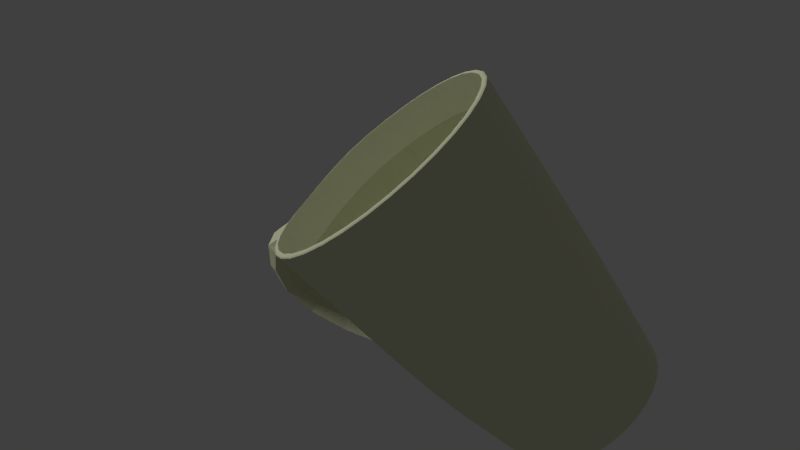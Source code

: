 # Source: taza.blend  (saved by Blender 2.79.0; exported with 4.5.12 LTS)
import bpy
from mathutils import Matrix  # noqa: F401  (used for matrix-valued properties, if any)

bpy.ops.wm.read_factory_settings(use_empty=True)
scene = bpy.context.scene
scene.name = 'Scene'

# ---- collections
col_collection_1 = bpy.data.collections.new('Collection 1'); scene.collection.children.link(col_collection_1)
col_collection_2 = bpy.data.collections.new('Collection 2'); scene.collection.children.link(col_collection_2)

# ---- materials (node trees are filled in below, after node groups)
mat_tasa = bpy.data.materials.new('tasa')
mat_tasa.alpha_threshold = 0.0
mat_tasa.use_transparent_shadow = False
mat_tasa.diffuse_color = (0.7794, 0.8, 0.54, 1.0)
mat_tasa.roughness = 0.5

# ---- material node trees

# ---- world
world_world = bpy.data.worlds.new('World'); scene.world = world_world
world_world.color = (0.05088, 0.05088, 0.05088)
world_world.use_sun_shadow = False
world_world.sun_shadow_jitter_overblur = 0.0
world_world.cycles.sampling_method = 'MANUAL'

# ---- cameras
cam_camera = bpy.data.cameras.new('Camera')
cam_camera.clip_end = 100.0
cam_camera.lens = 35.0
cam_camera.sensor_width = 32.0
cam_camera.sensor_height = 18.0
cam_camera.ortho_scale = 7.314
cam_camera.dof.focus_distance = 0.0
cam_camera.dof.aperture_fstop = 128.0

# ---- lights
light_sun = bpy.data.lights.new('Sun', 'SUN')
light_sun.transmission_factor = 0.0
light_sun.angle = 0.1993
light_sun.energy = 1.0
light_sun.shadow_buffer_clip_start = 0.5
light_sun.shadow_soft_size = 0.1
light_sun.shadow_cascade_max_distance = 1000.0
light_lamp = bpy.data.lights.new('Lamp', 'POINT')
light_lamp.transmission_factor = 0.0
light_lamp.cutoff_distance = 30.0
light_lamp.energy = 100.0
light_lamp.shadow_buffer_clip_start = 1.001
light_lamp.shadow_soft_size = 0.1
light_lamp.shadow_maximum_resolution = 0.006
light_lamp.use_absolute_resolution = True

# ---- meshes
me_cylinder_001 = bpy.data.meshes.new('Cylinder.001')
me_cylinder_001.from_pydata([(0.1908, 0.9643, 1.115), (0.5452, 0.8175, 1.115), (0.8164, 0.5463, 1.115), (0.9632, 0.1919, 1.115), (0.9632, -0.1917, 1.115), (0.8164, -0.5461, 1.115), (0.5452, -0.8173, 1.115), (0.1908, -0.9641, 1.115), (-0.1928, -0.9641, 1.115), (-0.5471, -0.8173, 1.115), (-0.8182, -0.546, 1.101), (-0.9742, -0.1819, 1.087), (-0.9768, 0.201, 1.101), (-0.8208, 0.5457, 1.115), (-0.7954, 0.162, 0.06215), (-0.5471, 0.8175, 1.115), (-0.1928, 0.9643, 1.115), (-0.007794, -7.042e-05, -1.469), (-0.153, 0.7559, -0.8288), (-0.4341, 0.6549, -0.8212), (-0.6434, 0.4221, -0.8166), (-0.7578, 0.1434, -0.8239), (-0.646, -0.4281, -0.8219), (-0.443, -0.6541, -0.8322), (-0.1637, -0.767, -0.8353), (0.1475, -0.7618, -0.8284), (0.427, -0.6492, -0.8282), (0.6364, -0.4297, -0.8339), (0.7545, -0.1502, -0.8305), (0.7545, 0.1502, -0.8301), (0.6322, 0.4255, -0.8353), (0.416, 0.629, -0.8263), (0.1407, 0.7358, -0.8235), (-0.1894, 0.9478, 0.9483), (-0.5382, 0.8055, 0.9493), (-0.8065, 0.5355, 0.95), (-0.9609, 0.1953, 0.952), (-0.9594, -0.1795, 0.9461), (-0.8047, -0.5367, 0.9432), (-0.5395, -0.8052, 0.9478), (-0.191, -0.9492, 0.9473), (0.1876, -0.9484, 0.9483), (0.5361, -0.8045, 0.9483), (0.8022, -0.5369, 0.9475), (0.9469, -0.1884, 0.948), (0.9469, 0.1886, 0.9481), (0.8016, 0.5365, 0.9473), (0.5345, 0.8018, 0.9486), (0.1866, 0.9449, 0.949), (0.1243, 0.6635, -1.427), (0.3682, 0.5625, -1.427), (0.5548, 0.3758, -1.427), (0.6559, 0.1319, -1.427), (0.6559, -0.1321, -1.427), (0.5548, -0.3759, -1.427), (0.3682, -0.5626, -1.427), (0.1243, -0.6636, -1.427), (-0.1397, -0.6636, -1.427), (-0.3836, -0.5626, -1.427), (-0.5702, -0.3759, -1.427), (-0.6714, -0.1319, -1.427), (-0.6714, 0.1321, -1.427), (-0.5703, 0.3758, -1.427), (-0.3836, 0.5625, -1.427), (-0.1397, 0.6635, -1.427), (0.1834, 0.9271, 1.126), (0.5242, 0.786, 1.125), (0.7849, 0.5252, 1.125), (0.9261, 0.1845, 1.125), (0.9261, -0.1843, 1.125), (0.7849, -0.525, 1.125), (0.5242, -0.7858, 1.126), (0.1834, -0.9269, 1.126), (-0.1853, -0.9269, 1.126), (-0.526, -0.7858, 1.126), (-0.7869, -0.5247, 1.116), (-0.937, -0.1743, 1.105), (-0.9397, 0.1931, 1.114), (-0.7896, 0.5241, 1.126), (-0.5261, 0.7859, 1.126), (-0.1853, 0.9271, 1.126), (0.1185, 0.6346, -1.469), (0.3517, 0.538, -1.469), (0.5303, 0.3595, -1.469), (0.6269, 0.1262, -1.469), (0.6269, -0.1263, -1.469), (0.5303, -0.3596, -1.469), (0.3517, -0.5381, -1.469), (0.1185, -0.6348, -1.469), (-0.134, -0.6348, -1.469), (-0.3673, -0.5381, -1.469), (-0.5459, -0.3596, -1.469), (-0.6425, -0.1263, -1.469), (-0.6425, 0.1262, -1.469), (-0.5459, 0.3595, -1.469), (-0.3673, 0.538, -1.469), (-0.134, 0.6346, -1.469), (0.1266, 0.6713, -1.132), (0.6577, -0.4427, 0.06978), (-0.6689, 0.4404, 0.07018), (0.438, -0.6623, 0.06987), (-0.4466, 0.6614, 0.07009), (0.1511, -0.7812, 0.06998), (0.1511, 0.7804, 0.06987), (-0.1595, 0.7804, 0.06998), (-0.1617, -0.7872, 0.07841), (0.438, 0.6615, 0.06978), (-0.4487, -0.6683, 0.0785), (0.6577, 0.4419, 0.06971), (-0.6663, -0.4421, 0.0634), (0.7765, 0.1549, 0.06969), (-0.793, -0.1467, 0.05532), (0.7765, -0.1557, 0.06971), (0.5634, -0.3833, -1.278), (-0.1411, 0.6713, -1.132), (-0.1454, -0.6864, -1.115), (0.3739, 0.5688, -1.132), (-0.3927, -0.584, -1.115), (0.5631, 0.3796, -1.132), (-0.5778, -0.3822, -1.137), (0.6655, 0.1323, -1.132), (-0.6869, -0.1276, -1.144), (0.6655, -0.1354, -1.132), (-0.689, 0.1383, -1.138), (0.5631, -0.3826, -1.132), (-0.58, 0.3783, -1.131), (0.3739, -0.5719, -1.132), (-0.3885, 0.5688, -1.131), (0.1266, -0.6743, -1.132), (-0.008675, -0.002922, -1.278), (-0.5797, 0.3776, -1.278), (0.3741, -0.5726, -1.278), (-0.3882, 0.5681, -1.278), (0.1269, -0.675, -1.278), (0.1269, 0.6706, -1.278), (-0.1408, 0.6706, -1.278), (-0.1452, -0.6871, -1.261), (0.3741, 0.5681, -1.278), (-0.3924, -0.5847, -1.261), (0.5634, 0.3789, -1.278), (-0.5775, -0.3828, -1.284), (0.6658, 0.1316, -1.278), (-0.6866, -0.1283, -1.291), (0.6658, -0.136, -1.278), (-0.6887, 0.1377, -1.285), (0.112, 0.602, -1.469), (0.3332, 0.5103, -1.469), (0.5026, 0.341, -1.469), (0.5943, 0.1197, -1.469), (0.5943, -0.1198, -1.469), (0.5026, -0.3411, -1.469), (0.3332, -0.5105, -1.469), (0.112, -0.6021, -1.469), (-0.1276, -0.6021, -1.469), (-0.3488, -0.5105, -1.469), (-0.5182, -0.3411, -1.469), (-0.6099, -0.1198, -1.469), (-0.6099, 0.1197, -1.469), (-0.5182, 0.341, -1.469), (-0.3488, 0.5103, -1.469), (-0.1276, 0.602, -1.469), (0.1587, 0.8171, -0.135), (0.4646, 0.6986, -0.1382), (0.7049, 0.4728, -0.1484), (0.8409, 0.1669, -0.1425), (0.8409, -0.1669, -0.1429), (0.7097, -0.4775, -0.1468), (0.477, -0.7215, -0.1403), (0.1665, -0.8466, -0.1406), (-0.1796, -0.8524, -0.1484), (-0.4899, -0.7271, -0.1449), (-0.7157, -0.4757, -0.1199), (-0.8468, -0.1602, -0.1194), (-0.8418, 0.1614, -0.1333), (-0.7129, 0.4687, -0.1272), (-0.4799, 0.7281, -0.1324), (-0.1674, 0.8399, -0.141), (0.1758, 0.8956, 0.5312), (0.5076, 0.762, 0.5297), (0.7643, 0.5119, 0.525), (0.906, 0.1802, 0.5277), (0.9061, -0.1801, 0.5275), (0.7665, -0.514, 0.5257), (0.5133, -0.7725, 0.5287), (0.1794, -0.9092, 0.5286), (-0.1866, -0.9119, 0.525), (-0.5204, -0.7751, 0.5266), (-0.7709, -0.5133, 0.5477), (-0.8892, -0.1675, 0.3066), (-0.9156, 0.1821, 0.5435), (-0.7704, 0.5098, 0.5348), (-0.5157, 0.7757, 0.5324), (-0.1809, 0.9062, 0.5284), (-1.012, -0.3934, 0.6745), (-0.8719, -0.3591, 0.5674), (-0.9449, -0.1771, 0.8159), (-0.9622, 0.01441, 0.555), (-1.419, -0.2939, 0.9884), (-1.085, -0.2114, 0.8682), (-1.102, -0.01995, 0.6649), (-1.03, -0.2019, 0.4712), (-1.6, -0.3442, 0.6707), (-1.405, -0.09482, 0.8518), (-1.302, -0.2695, 0.7214), (-1.316, -0.4685, 0.8579), (-1.809, -0.394, 0.1738), (-1.655, -0.5532, 0.7245), (-1.798, -0.3878, 0.7746), (-1.742, -0.1788, 0.7208), (-1.354, -0.09218, -0.3036), (-1.775, -0.1899, 0.2195), (-1.653, -0.3603, 0.2653), (-1.688, -0.5644, 0.2196), (-1.263, -0.2697, -0.2283), (-1.267, -0.4664, -0.3049), (-1.358, -0.2889, -0.3801), (0.1293, 0.6857, -1.247), (0.3826, 0.5826, -1.248), (0.5778, 0.3906, -1.25), (0.6847, 0.1373, -1.248), (0.6847, -0.1374, -1.249), (0.5788, -0.3917, -1.249), (0.3853, -0.5877, -1.248), (0.131, -0.6923, -1.248), (-0.1464, -0.6935, -1.25), (-0.4006, -0.5889, -1.249), (-0.5925, -0.3913, -1.247), (-0.6982, -0.1362, -1.247), (-0.6972, 0.1359, -1.247), (-0.592, 0.3897, -1.245), (-0.3984, 0.589, -1.246), (-0.1438, 0.6907, -1.248), (-0.9363, -0.0109, -0.682), (-0.8996, -0.1815, -0.8601), (-0.8582, -0.3493, -0.6772), (-0.895, -0.1787, -0.4991), (0.1222, 0.6533, -1.458), (0.1891, 0.9555, 1.123), (-0.0009714, 0.9834, 1.115), (0.2513, 0.6251, -1.427), (0.3624, 0.5539, -1.458), (0.5402, 0.8101, 1.123), (0.4708, 0.4784, -1.427), (0.5462, 0.3701, -1.458), (0.809, 0.5413, 1.123), (0.6175, 0.2589, -1.427), (0.6456, 0.1299, -1.458), (0.9545, 0.1901, 1.123), (0.669, -6.826e-05, -1.427), (0.6456, -0.13, -1.458), (0.9545, -0.1899, 1.123), (0.6175, -0.259, -1.427), (0.5462, -0.3702, -1.458), (0.809, -0.5411, 1.123), (0.4708, -0.4785, -1.427), (0.3624, -0.554, -1.458), (0.5402, -0.8099, 1.123), (0.2513, -0.6252, -1.427), (0.1222, -0.6535, -1.458), (0.1891, -0.9553, 1.123), (-0.007684, -0.6767, -1.427), (-0.1377, -0.6535, -1.458), (-0.191, -0.9553, 1.123), (-0.2666, -0.6252, -1.427), (-0.3779, -0.554, -1.458), (-0.5421, -0.8099, 1.123), (-0.4862, -0.4785, -1.427), (-0.5617, -0.3702, -1.458), (-0.8108, -0.541, 1.111), (-0.6329, -0.259, -1.427), (-0.6612, -0.13, -1.458), (-0.9654, -0.1801, 1.098), (-0.6846, 0.0001723, -1.427), (-0.6612, 0.1299, -1.458), (-0.968, 0.1992, 1.11), (-0.6329, 0.2589, -1.427), (-0.5617, 0.3701, -1.458), (-0.8134, 0.5406, 1.123), (-0.4862, 0.4784, -1.427), (-0.3779, 0.5539, -1.458), (-0.5422, 0.8101, 1.123), (-0.2666, 0.6251, -1.427), (-0.1377, 0.6533, -1.458), (-0.191, 0.9555, 1.123), (-0.005989, 0.7551, -0.8278), (0.3165, 0.7717, -0.1325), (0.5963, 0.5987, -0.1457), (0.7874, 0.3268, -0.1471), (0.8604, 1.155e-05, -0.1395), (0.7887, -0.328, -0.1472), (0.6053, -0.6103, -0.1438), (0.3292, -0.803, -0.1385), (-0.005172, -0.8604, -0.1445), (-0.3451, -0.8117, -0.1494), (-0.6136, -0.611, -0.135), (-0.7942, -0.3244, -0.1109), (-0.8654, 0.005507, -0.1316), (-0.7872, 0.3137, -0.13), (-0.6126, 0.6117, -0.1271), (-0.3272, 0.8075, -0.1385), (-0.1597, 0.7988, -0.5158), (-0.4576, 0.6954, -0.5061), (-0.6781, 0.4446, -0.5002), (-0.7992, 0.1504, -0.5089), (-0.8381, -0.1613, -0.4238), (-0.6814, -0.4523, -0.5036), (-0.469, -0.6943, -0.5203), (-0.1735, -0.8131, -0.5242), (0.1578, -0.8064, -0.5153), (0.4535, -0.688, -0.5151), (0.6741, -0.4545, -0.5225), (0.7996, -0.1587, -0.518), (0.7995, 0.1587, -0.5175), (0.6687, 0.4491, -0.5242), (0.4394, 0.662, -0.5126), (0.149, 0.773, -0.509), (-0.001395, 0.9643, 0.9484), (0.3753, 0.9085, 1.115), (0.6943, 0.6954, 1.115), (0.9074, 0.3764, 1.115), (0.9823, 0.0001004, 1.115), (0.9074, -0.3762, 1.115), (0.6943, -0.6952, 1.115), (0.3753, -0.9083, 1.115), (-0.0009712, -0.9832, 1.115), (-0.3772, -0.9083, 1.115), (-0.6962, -0.6952, 1.112), (-0.9114, -0.3736, 1.09), (-0.9985, 0.01458, 1.09), (-0.9153, 0.3779, 1.112), (-0.6968, 0.6952, 1.115), (-0.3772, 0.9085, 1.115), (-0.1918, 0.9596, 1.068), (-0.5446, 0.8141, 1.068), (-0.8168, 0.5428, 1.069), (-0.9723, 0.1995, 1.058), (-0.97, -0.1812, 1.045), (-0.8144, -0.5434, 1.055), (-0.5449, -0.8138, 1.068), (-0.1922, -0.9598, 1.068), (0.1899, -0.9596, 1.068), (0.5426, -0.8137, 1.068), (0.8124, -0.5435, 1.068), (0.9586, -0.1908, 1.068), (0.9586, 0.191, 1.068), (0.8123, 0.5435, 1.068), (0.5422, 0.8131, 1.068), (0.1896, 0.9589, 1.068), (0.2608, 0.6465, -1.246), (0.4898, 0.4965, -1.249), (0.6437, 0.2693, -1.249), (0.699, -5.81e-05, -1.248), (0.6439, -0.2697, -1.25), (0.4917, -0.4992, -1.249), (0.2636, -0.6534, -1.248), (-0.007403, -0.7053, -1.249), (-0.2796, -0.6553, -1.25), (-0.5061, -0.4993, -1.248), (-0.6575, -0.2689, -1.246), (-0.7123, 0.0007522, -1.248), (-0.656, 0.2664, -1.246), (-0.5059, 0.4994, -1.245), (-0.2757, 0.6542, -1.248), (-0.007684, 0.6766, -1.427), (0.1262, 0.672, -1.361), (0.3735, 0.57, -1.361), (0.5631, 0.3811, -1.362), (0.666, 0.1338, -1.362), (0.666, -0.134, -1.362), (0.5634, -0.3815, -1.362), (0.3742, -0.5714, -1.362), (0.1266, -0.6737, -1.362), (-0.1419, -0.674, -1.362), (-0.3894, -0.5717, -1.362), (-0.5782, -0.3814, -1.361), (-0.681, -0.1335, -1.362), (-0.6808, 0.1337, -1.362), (-0.5781, 0.3809, -1.361), (-0.3889, 0.5716, -1.361), (-0.1412, 0.6732, -1.362), (0.1716, 0.8713, 0.8616), (0.4918, 0.7387, 0.8615), (0.7369, 0.4936, 0.8614), (0.8696, 0.1733, 0.8614), (0.8696, -0.1733, 0.8614), (0.7369, -0.4936, 0.8615), (0.4918, -0.7387, 0.8616), (0.1716, -0.8713, 0.8617), (-0.1756, -0.8729, 0.8639), (-0.4959, -0.7402, 0.864), (-0.7406, -0.493, 0.8539), (-0.8819, -0.1635, 0.8445), (-0.8846, 0.1812, 0.8525), (-0.7434, 0.4921, 0.8619), (-0.4955, 0.7386, 0.8618), (-0.1751, 0.8713, 0.8617), (-0.0009437, 0.9454, 1.126), (0.3608, 0.8735, 1.125), (0.6675, 0.6686, 1.125), (0.8724, 0.3619, 1.125), (0.9444, 0.0001012, 1.125), (0.8724, -0.3617, 1.125), (0.6675, -0.6684, 1.125), (0.3608, -0.8733, 1.126), (-0.0009436, -0.9452, 1.126), (-0.3627, -0.8733, 1.126), (-0.6694, -0.6683, 1.123), (-0.8766, -0.3587, 1.108), (-0.9605, 0.01442, 1.106), (-0.8807, 0.3626, 1.123), (-0.6702, 0.6682, 1.126), (-0.3627, 0.8735, 1.126), (0.1145, 0.615, -1.469), (0.3406, 0.5213, -1.469), (0.5136, 0.3483, -1.469), (0.6072, 0.1223, -1.469), (0.6072, -0.1224, -1.469), (0.5136, -0.3485, -1.469), (0.3406, -0.5215, -1.469), (0.1145, -0.6151, -1.469), (-0.1301, -0.6151, -1.469), (-0.3562, -0.5215, -1.469), (-0.5292, -0.3485, -1.469), (-0.6228, -0.1224, -1.469), (-0.6228, 0.1223, -1.469), (-0.5292, 0.3483, -1.469), (-0.3562, 0.5213, -1.469), (-0.1301, 0.615, -1.469), (0.2399, 0.5979, -1.469), (-0.007794, 0.6472, -1.469), (0.4499, 0.4576, -1.469), (0.5902, 0.2476, -1.469), (0.6395, -7.04e-05, -1.469), (0.5902, -0.2478, -1.469), (0.4499, -0.4577, -1.469), (0.2399, -0.5981, -1.469), (-0.007794, -0.6473, -1.469), (-0.2555, -0.5981, -1.469), (-0.4655, -0.4577, -1.469), (-0.6058, -0.2478, -1.469), (-0.655, -7.043e-05, -1.469), (-0.6058, 0.2476, -1.469), (-0.4655, 0.4576, -1.469), (-0.2555, 0.5979, -1.469), (0.1326, 0.6989, -0.7583), (0.3898, 0.5923, -0.7584), (0.5866, 0.3955, -0.7584), (0.6932, 0.1383, -0.7585), (0.6932, -0.1401, -0.7584), (0.5866, -0.3973, -0.7584), (0.3898, -0.5942, -0.7583), (0.1326, -0.7007, -0.7582), (-0.1497, -0.7113, -0.7435), (-0.4068, -0.6047, -0.7435), (-0.6, -0.3968, -0.7641), (-0.7136, -0.1321, -0.7713), (-0.7157, 0.1446, -0.7652), (-0.6023, 0.3942, -0.758), (-0.4031, 0.5923, -0.7581), (-0.1458, 0.6989, -0.7582), (-0.8128, 0.01201, 0.0564), (-0.7458, 0.3044, 0.0682), (0.7314, -0.3051, 0.06974), (0.5588, -0.5634, 0.06982), (-0.5681, 0.5622, 0.07014), (0.3005, -0.736, 0.06992), (-0.309, 0.7352, 0.07004), (-0.004775, -0.7981, 0.07211), (-0.004227, 0.7958, 0.06993), (0.3005, 0.7352, 0.06982), (-0.3122, -0.7451, 0.08262), (0.5588, 0.5626, 0.06974), (-0.5678, -0.5648, 0.07059), (0.7314, 0.3043, 0.0697), (-0.7421, -0.3021, 0.05797), (0.792, -0.0003767, 0.0697), (0.1268, 0.6707, -1.241), (0.3741, 0.5683, -1.241), (0.5633, 0.3791, -1.241), (0.6657, 0.1318, -1.241), (0.6657, -0.1359, -1.241), (0.5633, -0.3831, -1.241), (0.3741, -0.5724, -1.241), (0.1268, -0.6748, -1.241), (-0.1452, -0.6869, -1.224), (-0.3925, -0.5845, -1.224), (-0.5776, -0.3827, -1.247), (-0.6867, -0.1281, -1.254), (-0.6888, 0.1378, -1.248), (-0.5798, 0.3778, -1.241), (-0.3883, 0.5682, -1.241), (-0.1409, 0.6707, -1.241), (-0.007243, 0.6846, -1.132), (0.2553, 0.6323, -1.132), (-0.2698, 0.6323, -1.131), (-0.008338, -0.6907, -1.127), (-0.2764, -0.6536, -1.106), (0.4779, 0.4836, -1.132), (-0.4935, -0.4896, -1.129), (0.6266, 0.261, -1.132), (-0.6431, -0.2616, -1.142), (0.6789, -0.001533, -1.132), (-0.704, 0.009144, -1.143), (0.6266, -0.2641, -1.132), (-0.6462, 0.261, -1.133), (0.4779, -0.4867, -1.132), (-0.4931, 0.4832, -1.131), (0.2553, -0.6354, -1.132), (0.09297, 0.5022, -1.279), (0.2784, 0.4254, -1.279), (0.4204, 0.2834, -1.279), (0.4972, 0.09798, -1.279), (0.4972, -0.1028, -1.279), (0.4204, -0.2882, -1.279), (0.2784, -0.4302, -1.279), (0.09297, -0.507, -1.279), (-0.1111, -0.5161, -1.266), (-0.2965, -0.4392, -1.266), (-0.4353, -0.2879, -1.283), (-0.5171, -0.09697, -1.288), (-0.5187, 0.1025, -1.284), (-0.437, 0.2825, -1.278), (-0.2933, 0.4253, -1.278), (-0.1078, 0.5022, -1.279), (0.6269, -0.2648, -1.278), (0.4782, -0.4874, -1.278), (-0.646, 0.2604, -1.28), (-0.4928, 0.4825, -1.278), (0.2556, -0.6361, -1.278), (-0.2696, 0.6316, -1.278), (-0.008068, -0.6913, -1.274), (-0.006973, 0.6839, -1.278), (0.2556, 0.6317, -1.278), (-0.2761, -0.6542, -1.253), (0.4782, 0.4829, -1.278), (-0.4932, -0.4903, -1.275), (0.6269, 0.2603, -1.278), (-0.6428, -0.2622, -1.288), (0.6791, -0.002214, -1.278), (-0.7037, 0.008462, -1.29), (0.08107, 0.4467, -1.469), (0.2453, 0.3786, -1.469), (0.3709, 0.253, -1.469), (0.4389, 0.08879, -1.469), (0.4389, -0.08893, -1.469), (0.3709, -0.2531, -1.469), (0.2453, -0.3788, -1.469), (0.08107, -0.4468, -1.469), (-0.09665, -0.4468, -1.469), (-0.2608, -0.3788, -1.469), (-0.3865, -0.2531, -1.469), (-0.4545, -0.08893, -1.469), (-0.4545, 0.08879, -1.469), (-0.3865, 0.253, -1.469), (-0.2608, 0.3786, -1.469), (-0.09665, 0.4467, -1.469), (0.2272, 0.5672, -1.469), (-0.007794, 0.6139, -1.469), (0.4263, 0.4341, -1.469), (0.5594, 0.2349, -1.469), (0.6062, -7.04e-05, -1.469), (0.5594, -0.235, -1.469), (0.4263, -0.4342, -1.469), (0.2272, -0.5673, -1.469), (-0.007794, -0.614, -1.469), (-0.2428, -0.5673, -1.469), (-0.4419, -0.4342, -1.469), (-0.575, -0.235, -1.469), (-0.6218, -7.045e-05, -1.469), (-0.575, 0.2349, -1.469), (-0.4419, 0.4341, -1.469), (-0.2428, 0.5672, -1.469), (0.3479, 0.8447, 0.5323), (0.6485, 0.6503, 0.5262), (0.8514, 0.3532, 0.5256), (0.9253, 5.887e-05, 0.5291), (0.8519, -0.3537, 0.5255), (0.6527, -0.6555, 0.5271), (0.3537, -0.8591, 0.5295), (-0.002929, -0.9258, 0.5268), (-0.3622, -0.8631, 0.5245), (-0.6577, -0.6558, 0.5335), (-0.8466, -0.3976, 0.5615), (-0.9506, 0.05634, 0.5513), (-0.856, 0.3479, 0.5363), (-0.6575, 0.6562, 0.5348), (-0.3539, 0.8613, 0.5296), (-0.004157, 0.8386, -0.1398), (0.1682, 0.8605, 0.2334), (0.4884, 0.7337, 0.2312), (0.7378, 0.4944, 0.224), (0.8769, 0.1743, 0.2282), (0.877, -0.1742, 0.2279), (0.7411, -0.4977, 0.2251), (0.4971, -0.7497, 0.2297), (0.1736, -0.8812, 0.2295), (-0.1835, -0.8853, 0.224), (-0.5068, -0.7536, 0.2265), (-0.7465, -0.4965, 0.2552), (-0.8782, -0.1656, 0.1966), (-0.8818, 0.173, 0.2389), (-0.7447, 0.4914, 0.239), (-0.4997, 0.7544, 0.2353), (-0.1749, 0.8765, 0.2292), (-0.00246, 0.9158, 0.5289), (0.3675, 0.8905, 0.9493), (0.6813, 0.6826, 0.9477), (0.8915, 0.3698, 0.9475), (0.966, 8.855e-05, 0.9484), (0.8916, -0.3698, 0.9475), (0.6824, -0.6839, 0.9479), (0.3691, -0.8942, 0.9486), (-0.001522, -0.9668, 0.9478), (-0.3729, -0.8953, 0.9472), (-0.6852, -0.6839, 0.9471), (-0.8966, -0.3673, 0.9412), (-0.984, 0.01264, 0.9517), (-0.8989, 0.3694, 0.9503), (-0.6856, 0.6841, 0.95), (-0.3706, 0.895, 0.9486), (0.1819, 0.9234, 0.7668), (0.5228, 0.7845, 0.7659), (0.7854, 0.5258, 0.7631), (0.9291, 0.1849, 0.7647), (0.9291, -0.1848, 0.7646), (0.7867, -0.5269, 0.7636), (0.5262, -0.7906, 0.7653), (0.184, -0.9313, 0.7653), (-0.189, -0.9329, 0.7631), (-0.5311, -0.7921, 0.7641), (-0.79, -0.5265, 0.7721), (-0.949, -0.1778, 0.8501), (-0.9422, 0.1893, 0.781), (-0.7908, 0.5243, 0.7689), (-0.5284, 0.7925, 0.7675), (-0.1857, 0.9296, 0.7652), (-0.9069, -0.3677, 0.5952), (-0.9973, 0.005825, 0.5833), (-0.9248, -0.1762, 0.3513), (-0.9794, -0.1856, 0.8272), (-0.8632, -0.3055, 0.3781), (-0.9292, -0.03188, 0.3623), (-0.9032, -0.3192, 0.7536), (-0.9727, -0.03266, 0.7508), (-1.158, -0.4293, 0.7728), (-1.248, -0.05585, 0.7657), (-1.167, -0.2359, 0.6125), (-1.239, -0.2493, 0.9261), (-1.044, -0.3537, 0.8238), (-1.003, -0.3397, 0.5227), (-1.112, -0.06679, 0.8133), (-1.07, -0.06647, 0.5189), (-1.483, -0.5101, 0.8638), (-1.571, -0.1361, 0.8584), (-1.443, -0.3048, 0.755), (-1.61, -0.3414, 0.9672), (-1.438, -0.1474, 0.9532), (-1.37, -0.4343, 0.9568), (-1.349, -0.1357, 0.752), (-1.283, -0.4094, 0.7575), (-1.752, -0.5779, 0.4923), (-1.838, -0.2033, 0.4907), (-1.696, -0.3688, 0.4977), (-1.893, -0.4124, 0.4852), (-1.593, -0.4868, 0.6855), (-1.656, -0.2124, 0.6819), (-1.739, -0.526, 0.7625), (-1.806, -0.2388, 0.7607), (-1.511, -0.5236, -0.05799), (-1.598, -0.1493, -0.05702), (-1.5, -0.3251, 0.01086), (-1.61, -0.3478, -0.1259), (-1.823, -0.2462, 0.1855), (-1.757, -0.5334, 0.1851), (-1.704, -0.2273, 0.2536), (-1.642, -0.5017, 0.2541), (-1.026, -0.4045, -0.5137), (-1.111, -0.03917, -0.5139), (-1.032, -0.2143, -0.4118), (-1.104, -0.2293, -0.6159), (-1.306, -0.135, -0.2469), (-1.38, -0.143, -0.3606), (-1.243, -0.4093, -0.2477), (-1.312, -0.43, -0.3617), (-0.007182, 0.7005, -1.248), (0.2828, 0.6949, -0.8213), (0.5345, 0.5389, -0.8329), (0.7064, 0.2941, -0.8342), (0.772, -3.361e-05, -0.8275), (0.7075, -0.2952, -0.8343), (0.5425, -0.5492, -0.8313), (0.2939, -0.7225, -0.8266), (-0.006882, -0.7743, -0.8319), (-0.3126, -0.7302, -0.8362), (-0.5543, -0.5498, -0.8265), (-0.7399, -0.3432, -0.7838), (-0.8219, 0.03563, -0.7909), (-0.7097, 0.2823, -0.8196), (-0.5534, 0.5504, -0.8166), (-0.2969, 0.7264, -0.8266), (0.134, 0.7064, -1.072), (0.3964, 0.6018, -1.073), (0.6003, 0.405, -1.078), (0.7136, 0.1426, -1.075), (0.7136, -0.1427, -1.076), (0.6026, -0.4074, -1.078), (0.4025, -0.6132, -1.074), (0.1378, -0.721, -1.074), (-0.1536, -0.7239, -1.078), (-0.4182, -0.6159, -1.077), (-0.6146, -0.4065, -1.071), (-0.7591, -0.1492, -1.081), (-0.7223, 0.139, -1.072), (-0.6133, 0.4031, -1.068), (-0.4132, 0.6163, -1.07), (-0.1476, 0.7176, -1.075), (-0.9278, -0.05491, -0.816), (-0.9253, -0.05149, -0.5467), (-0.8701, -0.3074, -0.8139), (-0.8658, -0.3067, -0.5417), (-0.007794, 0.5361, -1.469), (-0.001765, 0.8885, 0.8616), (0.1974, 0.4953, -1.469), (0.3383, 0.8209, 0.8615), (0.3713, 0.3791, -1.469), (0.6265, 0.6283, 0.8614), (0.4876, 0.2051, -1.469), (0.8192, 0.34, 0.8614), (0.5284, -7.04e-05, -1.469), (0.8868, -1.825e-05, 0.8614), (0.4876, -0.2053, -1.469), (0.8192, -0.3401, 0.8614), (0.3713, -0.3792, -1.469), (0.6265, -0.6283, 0.8615), (0.1974, -0.4954, -1.469), (0.3383, -0.8209, 0.8616), (-0.007794, -0.5362, -1.469), (-0.001901, -0.889, 0.8623), (-0.213, -0.4954, -1.469), (-0.3426, -0.8232, 0.865), (-0.3869, -0.3792, -1.469), (-0.6302, -0.6286, 0.8604), (-0.5032, -0.2053, -1.469), (-0.8251, -0.3369, 0.8476), (-0.544, -7.044e-05, -1.469), (-0.904, 0.01371, 0.8458), (-0.5032, 0.2051, -1.469), (-0.8291, 0.3402, 0.8595), (-0.3869, 0.3791, -1.469), (-0.631, 0.6278, 0.8618), (-0.213, 0.4953, -1.469), (-0.3418, 0.8209, 0.8617), (-0.00513, 0.7943, -0.5145), (0.2986, 0.7303, -0.5062), (0.565, 0.5681, -0.5211), (0.7478, 0.3106, -0.5228), (0.8186, -1.408e-05, -0.5141), (0.7492, -0.312, -0.5229), (0.5753, -0.5813, -0.5191), (0.3129, -0.7659, -0.513), (-0.00628, -0.819, -0.5198), (-0.3318, -0.7757, -0.5254), (-0.5854, -0.5821, -0.512), (-0.7754, -0.3158, -0.5008), (-0.8464, 0.001313, -0.5126), (-0.7471, 0.2955, -0.5038), (-0.5842, 0.5829, -0.5001), (-0.3116, 0.771, -0.513), (-0.001091, 0.978, 1.068), (0.3731, 0.9035, 1.068), (0.6907, 0.6918, 1.068), (0.9029, 0.3745, 1.068), (0.9777, 9.703e-05, 1.068), (0.903, -0.3744, 1.068), (0.6909, -0.692, 1.068), (0.3735, -0.9043, 1.068), (-0.001123, -0.9785, 1.068), (-0.376, -0.9046, 1.068), (-0.6931, -0.692, 1.065), (-0.9072, -0.3718, 1.046), (-0.9944, 0.01407, 1.05), (-0.9107, 0.3756, 1.066), (-0.6937, 0.6921, 1.069), (-0.3754, 0.9046, 1.068), (0.2549, 0.6332, -1.361), (0.4777, 0.4851, -1.362), (0.6268, 0.2626, -1.362), (0.6795, -6.465e-05, -1.361), (0.6269, -0.2628, -1.362), (0.4782, -0.4858, -1.362), (0.2555, -0.635, -1.361), (-0.007558, -0.6869, -1.362), (-0.271, -0.6355, -1.362), (-0.4932, -0.4858, -1.361), (-0.6417, -0.2626, -1.361), (-0.6946, 0.0004387, -1.362), (-0.6415, 0.2619, -1.361), (-0.4932, 0.4858, -1.361), (-0.27, 0.6351, -1.361), (-0.007503, 0.6856, -1.362), (0.3719, 0.9003, 1.123), (-0.0009506, 0.9744, 1.123), (0.688, 0.689, 1.123), (0.8992, 0.373, 1.123), (0.9734, 0.000101, 1.123), (0.8992, -0.3728, 1.123), (0.688, -0.6888, 1.123), (0.3719, -0.9001, 1.123), (-0.0009505, -0.9742, 1.123), (-0.3738, -0.9001, 1.123), (-0.6899, -0.6888, 1.12), (-0.9032, -0.3701, 1.102), (-0.9896, 0.01457, 1.101), (-0.9072, 0.3743, 1.12), (-0.6906, 0.6888, 1.123), (-0.3738, 0.9003, 1.123), (-0.007767, 0.6663, -1.458), (0.2472, 0.6155, -1.458), (0.4634, 0.4711, -1.458), (0.6078, 0.2549, -1.458), (0.6586, -6.987e-05, -1.458), (0.6078, -0.2551, -1.458), (0.4634, -0.4712, -1.458), (0.2472, -0.6157, -1.458), (-0.007767, -0.6664, -1.458), (-0.2628, -0.6157, -1.458), (-0.4789, -0.4712, -1.458), (-0.6234, -0.2551, -1.458), (-0.6742, -9.736e-06, -1.458), (-0.6234, 0.2549, -1.458), (-0.4789, 0.4711, -1.458), (-0.2628, 0.6155, -1.458), (0.2665, 0.6584, -0.7583), (-0.006623, 0.7127, -0.7582), (0.498, 0.5037, -0.7584), (0.6527, 0.2722, -0.7585), (0.707, -0.0009047, -0.7585), (0.6527, -0.274, -0.7584), (0.498, -0.5055, -0.7583), (0.2665, -0.6602, -0.7583), (-0.007581, -0.7172, -0.7545), (-0.2855, -0.6761, -0.7362), (-0.5122, -0.508, -0.7559), (-0.6679, -0.2714, -0.769), (-0.7313, 0.0102, -0.7704), (-0.6712, 0.2722, -0.7598), (-0.512, 0.5033, -0.7581), (-0.2797, 0.6584, -0.7581), (0.2555, 0.6318, -1.241), (-0.007041, 0.6841, -1.241), (0.4781, 0.4831, -1.241), (0.6268, 0.2605, -1.241), (0.6791, -0.002042, -1.241), (0.6268, -0.2646, -1.241), (0.4781, -0.4872, -1.241), (0.2555, -0.6359, -1.241), (-0.008136, -0.6912, -1.237), (-0.2762, -0.6541, -1.216), (-0.4933, -0.4901, -1.238), (-0.6429, -0.2621, -1.252), (-0.7038, 0.008634, -1.253), (-0.646, 0.2605, -1.243), (-0.4929, 0.4827, -1.241), (-0.2696, 0.6318, -1.241), (0.224, 0.5557, -1.279), (-0.007162, 0.6017, -1.278), (0.4199, 0.4248, -1.279), (0.5508, 0.2288, -1.279), (0.5968, -0.002294, -1.279), (0.5508, -0.2334, -1.279), (0.4199, -0.4293, -1.279), (0.224, -0.5603, -1.278), (-0.008622, -0.6103, -1.273), (-0.2431, -0.5737, -1.26), (-0.4357, -0.4332, -1.275), (-0.5676, -0.2305, -1.287), (-0.6194, 0.005512, -1.288), (-0.5699, 0.2299, -1.281), (-0.4351, 0.4243, -1.278), (-0.2383, 0.5557, -1.278), (-0.007794, 0.6271, -1.469), (0.2322, 0.5794, -1.469), (0.4357, 0.4434, -1.469), (0.5717, 0.2399, -1.469), (0.6194, -7.04e-05, -1.469), (0.5717, -0.2401, -1.469), (0.4357, -0.4436, -1.469), (0.2322, -0.5795, -1.469), (-0.007794, -0.6273, -1.469), (-0.2478, -0.5795, -1.469), (-0.4513, -0.4436, -1.469), (-0.5873, -0.2401, -1.469), (-0.635, -7.044e-05, -1.469), (-0.5873, 0.2399, -1.469), (-0.4513, 0.4434, -1.469), (-0.2478, 0.5794, -1.469), (0.3339, 0.812, 0.2352), (0.6252, 0.6272, 0.226), (0.8228, 0.3414, 0.2249), (0.8963, 3.772e-05, 0.2303), (0.8237, -0.3422, 0.2249), (0.6315, -0.6353, 0.2272), (0.3428, -0.834, 0.231), (-0.003932, -0.8965, 0.2268), (-0.3545, -0.8401, 0.2233), (-0.6381, -0.6358, 0.2362), (-0.8357, -0.3426, 0.288), (-0.9144, 0.01021, 0.2579), (-0.825, 0.3327, 0.238), (-0.6374, 0.6363, 0.239), (-0.342, 0.8372, 0.231), (-0.003219, 0.8813, 0.23), (-0.001859, 0.9431, 0.7655), (0.359, 0.8705, 0.7675), (0.667, 0.6685, 0.7639), (0.874, 0.3626, 0.7635), (0.9483, 7.562e-05, 0.7656), (0.8743, -0.3627, 0.7635), (0.6695, -0.6715, 0.7644), (0.3624, -0.8789, 0.7658), (-0.002136, -0.9489, 0.7642), (-0.3682, -0.8813, 0.7629), (-0.6732, -0.6717, 0.7671), (-0.8862, -0.3635, 0.7896), (-0.9761, 0.01234, 0.8026), (-0.8804, 0.3599, 0.7716), (-0.6734, 0.6719, 0.7689), (-0.3633, 0.8803, 0.7658), (-0.9387, -0.3279, 0.7737), (-0.8978, -0.314, 0.4137), (-1.007, -0.04097, 0.7618), (-0.9654, -0.04075, 0.4078), (-1.196, -0.391, 0.8896), (-1.143, -0.3743, 0.6543), (-1.264, -0.1042, 0.8841), (-1.21, -0.1008, 0.6491), (-1.556, -0.4803, 0.9421), (-1.431, -0.4464, 0.7841), (-1.623, -0.1933, 0.9392), (-1.496, -0.1724, 0.779), (-1.835, -0.5506, 0.4871), (-1.69, -0.5115, 0.4971), (-1.902, -0.2633, 0.4865), (-1.752, -0.237, 0.4952), (-1.563, -0.4885, -0.1093), (-1.482, -0.4651, -0.006463), (-1.63, -0.2015, -0.1083), (-1.545, -0.1907, -0.005995), (-1.063, -0.3667, -0.5906), (-1.01, -0.3509, -0.437), (-1.128, -0.08826, -0.5902), (-1.072, -0.0814, -0.4376), (-0.006689, 0.723, -1.074), (0.2699, 0.6665, -1.07), (0.5083, 0.5141, -1.077), (0.6696, 0.2796, -1.078), (0.7292, -4.796e-05, -1.074), (0.6702, -0.2802, -1.078), (0.5127, -0.5199, -1.076), (0.2761, -0.682, -1.073), (-0.007187, -0.7339, -1.076), (-0.2933, -0.6863, -1.079), (-0.526, -0.5202, -1.073), (-0.7103, -0.2893, -1.048), (-0.7713, -0.001516, -1.051), (-0.6782, 0.273, -1.07), (-0.5255, 0.5205, -1.068), (-0.2845, 0.6841, -1.073)], [], [(0, 347, 768, 238), (0, 238, 801, 237), (0, 237, 800, 317), (0, 317, 769, 347), (1, 346, 769, 317), (1, 317, 800, 241), (1, 241, 802, 318), (1, 318, 770, 346), (2, 345, 770, 318), (2, 318, 802, 244), (2, 244, 803, 319), (2, 319, 771, 345), (3, 344, 771, 319), (3, 319, 803, 247), (3, 247, 804, 320), (3, 320, 772, 344), (4, 343, 772, 320), (4, 320, 804, 250), (4, 250, 805, 321), (4, 321, 773, 343), (5, 342, 773, 321), (5, 321, 805, 253), (5, 253, 806, 322), (5, 322, 774, 342), (6, 341, 774, 322), (6, 322, 806, 256), (6, 256, 807, 323), (6, 323, 775, 341), (7, 340, 775, 323), (7, 323, 807, 259), (7, 259, 808, 324), (7, 324, 776, 340), (8, 339, 776, 324), (8, 324, 808, 262), (8, 262, 809, 325), (8, 325, 777, 339), (9, 338, 777, 325), (9, 325, 809, 265), (9, 265, 810, 326), (9, 326, 778, 338), (10, 337, 778, 326), (10, 326, 810, 268), (10, 268, 811, 327), (10, 327, 779, 337), (11, 336, 779, 327), (11, 327, 811, 271), (11, 271, 812, 328), (11, 328, 780, 336), (12, 335, 780, 328), (12, 328, 812, 274), (12, 274, 813, 329), (12, 329, 781, 335), (13, 334, 781, 329), (13, 329, 813, 277), (13, 277, 814, 330), (13, 330, 782, 334), (14, 461, 747, 392), (14, 392, 745, 460), (14, 460, 844, 456), (14, 456, 845, 461), (15, 333, 782, 330), (15, 330, 814, 280), (15, 280, 815, 331), (15, 331, 783, 333), (16, 332, 783, 331), (16, 331, 815, 283), (16, 283, 801, 238), (16, 238, 768, 332), (17, 555, 720, 540), (17, 540, 722, 541), (17, 541, 724, 542), (17, 542, 726, 543), (17, 543, 728, 544), (17, 544, 730, 545), (17, 545, 732, 546), (17, 546, 734, 547), (17, 547, 736, 548), (17, 548, 738, 549), (17, 549, 740, 550), (17, 550, 742, 551), (17, 551, 744, 552), (17, 552, 746, 553), (17, 553, 748, 554), (17, 554, 750, 555), (18, 715, 967, 699), (18, 699, 767, 300), (18, 300, 752, 284), (18, 284, 952, 715), (19, 714, 966, 698), (19, 698, 766, 301), (19, 301, 767, 699), (19, 699, 967, 714), (20, 713, 965, 697), (20, 697, 765, 302), (20, 302, 766, 698), (20, 698, 966, 713), (21, 712, 964, 696), (21, 696, 764, 303), (21, 303, 765, 697), (21, 697, 965, 712), (22, 710, 962, 694), (22, 694, 762, 305), (22, 305, 763, 695), (22, 695, 963, 710), (23, 709, 961, 693), (23, 693, 761, 306), (23, 306, 762, 694), (23, 694, 962, 709), (24, 708, 960, 692), (24, 692, 760, 307), (24, 307, 761, 693), (24, 693, 961, 708), (25, 707, 959, 691), (25, 691, 759, 308), (25, 308, 760, 692), (25, 692, 960, 707), (26, 706, 958, 690), (26, 690, 758, 309), (26, 309, 759, 691), (26, 691, 959, 706), (27, 705, 957, 689), (27, 689, 757, 310), (27, 310, 758, 690), (27, 690, 958, 705), (28, 704, 956, 688), (28, 688, 756, 311), (28, 311, 757, 689), (28, 689, 957, 704), (29, 703, 955, 687), (29, 687, 755, 312), (29, 312, 756, 688), (29, 688, 956, 703), (30, 702, 954, 686), (30, 686, 754, 313), (30, 313, 755, 687), (30, 687, 955, 702), (31, 701, 953, 685), (31, 685, 753, 314), (31, 314, 754, 686), (31, 686, 954, 701), (32, 700, 952, 284), (32, 284, 752, 315), (32, 315, 753, 685), (32, 685, 953, 700), (33, 635, 927, 619), (33, 619, 783, 332), (33, 332, 768, 316), (33, 316, 912, 635), (34, 634, 926, 618), (34, 618, 782, 333), (34, 333, 783, 619), (34, 619, 927, 634), (35, 633, 925, 617), (35, 617, 781, 334), (35, 334, 782, 618), (35, 618, 926, 633), (36, 632, 924, 616), (36, 616, 780, 335), (36, 335, 781, 617), (36, 617, 925, 632), (37, 631, 923, 615), (37, 615, 779, 336), (37, 336, 780, 616), (37, 616, 924, 631), (38, 630, 922, 614), (38, 614, 778, 337), (38, 337, 779, 615), (38, 615, 923, 630), (39, 629, 921, 613), (39, 613, 777, 338), (39, 338, 778, 614), (39, 614, 922, 629), (40, 628, 920, 612), (40, 612, 776, 339), (40, 339, 777, 613), (40, 613, 921, 628), (41, 627, 919, 611), (41, 611, 775, 340), (41, 340, 776, 612), (41, 612, 920, 627), (42, 626, 918, 610), (42, 610, 774, 341), (42, 341, 775, 611), (42, 611, 919, 626), (43, 625, 917, 609), (43, 609, 773, 342), (43, 342, 774, 610), (43, 610, 918, 625), (44, 624, 916, 608), (44, 608, 772, 343), (44, 343, 773, 609), (44, 609, 917, 624), (45, 623, 915, 607), (45, 607, 771, 344), (45, 344, 772, 608), (45, 608, 916, 623), (46, 622, 914, 606), (46, 606, 770, 345), (46, 345, 771, 607), (46, 607, 915, 622), (47, 621, 913, 605), (47, 605, 769, 346), (47, 346, 770, 606), (47, 606, 914, 621), (48, 620, 912, 316), (48, 316, 768, 347), (48, 347, 769, 605), (48, 605, 913, 620), (49, 236, 816, 363), (49, 363, 799, 364), (49, 364, 784, 239), (49, 239, 817, 236), (50, 240, 817, 239), (50, 239, 784, 365), (50, 365, 785, 242), (50, 242, 818, 240), (51, 243, 818, 242), (51, 242, 785, 366), (51, 366, 786, 245), (51, 245, 819, 243), (52, 246, 819, 245), (52, 245, 786, 367), (52, 367, 787, 248), (52, 248, 820, 246), (53, 249, 820, 248), (53, 248, 787, 368), (53, 368, 788, 251), (53, 251, 821, 249), (54, 252, 821, 251), (54, 251, 788, 369), (54, 369, 789, 254), (54, 254, 822, 252), (55, 255, 822, 254), (55, 254, 789, 370), (55, 370, 790, 257), (55, 257, 823, 255), (56, 258, 823, 257), (56, 257, 790, 371), (56, 371, 791, 260), (56, 260, 824, 258), (57, 261, 824, 260), (57, 260, 791, 372), (57, 372, 792, 263), (57, 263, 825, 261), (58, 264, 825, 263), (58, 263, 792, 373), (58, 373, 793, 266), (58, 266, 826, 264), (59, 267, 826, 266), (59, 266, 793, 374), (59, 374, 794, 269), (59, 269, 827, 267), (60, 270, 827, 269), (60, 269, 794, 375), (60, 375, 795, 272), (60, 272, 828, 270), (61, 273, 828, 272), (61, 272, 795, 376), (61, 376, 796, 275), (61, 275, 829, 273), (62, 276, 829, 275), (62, 275, 796, 377), (62, 377, 797, 278), (62, 278, 830, 276), (63, 279, 830, 278), (63, 278, 797, 378), (63, 378, 798, 281), (63, 281, 831, 279), (64, 282, 831, 281), (64, 281, 798, 379), (64, 379, 799, 363), (64, 363, 816, 282), (65, 396, 721, 380), (65, 380, 723, 397), (65, 397, 800, 237), (65, 237, 801, 396), (66, 397, 723, 381), (66, 381, 725, 398), (66, 398, 802, 241), (66, 241, 800, 397), (67, 398, 725, 382), (67, 382, 727, 399), (67, 399, 803, 244), (67, 244, 802, 398), (68, 399, 727, 383), (68, 383, 729, 400), (68, 400, 804, 247), (68, 247, 803, 399), (69, 400, 729, 384), (69, 384, 731, 401), (69, 401, 805, 250), (69, 250, 804, 400), (70, 401, 731, 385), (70, 385, 733, 402), (70, 402, 806, 253), (70, 253, 805, 401), (71, 402, 733, 386), (71, 386, 735, 403), (71, 403, 807, 256), (71, 256, 806, 402), (72, 403, 735, 387), (72, 387, 737, 404), (72, 404, 808, 259), (72, 259, 807, 403), (73, 404, 737, 388), (73, 388, 739, 405), (73, 405, 809, 262), (73, 262, 808, 404), (74, 405, 739, 389), (74, 389, 741, 406), (74, 406, 810, 265), (74, 265, 809, 405), (75, 406, 741, 390), (75, 390, 743, 407), (75, 407, 811, 268), (75, 268, 810, 406), (76, 407, 743, 391), (76, 391, 745, 408), (76, 408, 812, 271), (76, 271, 811, 407), (77, 408, 745, 392), (77, 392, 747, 409), (77, 409, 813, 274), (77, 274, 812, 408), (78, 409, 747, 393), (78, 393, 749, 410), (78, 410, 814, 277), (78, 277, 813, 409), (79, 410, 749, 394), (79, 394, 751, 411), (79, 411, 815, 280), (79, 280, 814, 410), (80, 411, 751, 395), (80, 395, 721, 396), (80, 396, 801, 283), (80, 283, 815, 411), (81, 428, 881, 412), (81, 412, 880, 429), (81, 429, 816, 236), (81, 236, 817, 428), (82, 430, 882, 413), (82, 413, 881, 428), (82, 428, 817, 240), (82, 240, 818, 430), (83, 431, 883, 414), (83, 414, 882, 430), (83, 430, 818, 243), (83, 243, 819, 431), (84, 432, 884, 415), (84, 415, 883, 431), (84, 431, 819, 246), (84, 246, 820, 432), (85, 433, 885, 416), (85, 416, 884, 432), (85, 432, 820, 249), (85, 249, 821, 433), (86, 434, 886, 417), (86, 417, 885, 433), (86, 433, 821, 252), (86, 252, 822, 434), (87, 435, 887, 418), (87, 418, 886, 434), (87, 434, 822, 255), (87, 255, 823, 435), (88, 436, 888, 419), (88, 419, 887, 435), (88, 435, 823, 258), (88, 258, 824, 436), (89, 437, 889, 420), (89, 420, 888, 436), (89, 436, 824, 261), (89, 261, 825, 437), (90, 438, 890, 421), (90, 421, 889, 437), (90, 437, 825, 264), (90, 264, 826, 438), (91, 439, 891, 422), (91, 422, 890, 438), (91, 438, 826, 267), (91, 267, 827, 439), (92, 440, 892, 423), (92, 423, 891, 439), (92, 439, 827, 270), (92, 270, 828, 440), (93, 441, 893, 424), (93, 424, 892, 440), (93, 440, 828, 273), (93, 273, 829, 441), (94, 442, 894, 425), (94, 425, 893, 441), (94, 441, 829, 276), (94, 276, 830, 442), (95, 443, 895, 426), (95, 426, 894, 442), (95, 442, 830, 279), (95, 279, 831, 443), (96, 429, 880, 427), (96, 427, 895, 443), (96, 443, 831, 282), (96, 282, 816, 429), (97, 493, 832, 444), (97, 444, 833, 492), (97, 492, 849, 476), (97, 476, 848, 493), (98, 463, 733, 385), (98, 385, 731, 462), (98, 462, 837, 449), (98, 449, 838, 463), (99, 464, 749, 393), (99, 393, 747, 461), (99, 461, 845, 457), (99, 457, 846, 464), (100, 465, 735, 386), (100, 386, 733, 463), (100, 463, 838, 450), (100, 450, 839, 465), (101, 466, 751, 394), (101, 394, 749, 464), (101, 464, 846, 458), (101, 458, 847, 466), (102, 467, 737, 387), (102, 387, 735, 465), (102, 465, 839, 451), (102, 451, 840, 467), (103, 469, 723, 380), (103, 380, 721, 468), (103, 468, 833, 444), (103, 444, 832, 469), (104, 468, 721, 395), (104, 395, 751, 466), (104, 466, 847, 459), (104, 459, 833, 468), (105, 470, 739, 388), (105, 388, 737, 467), (105, 467, 840, 452), (105, 452, 841, 470), (106, 471, 725, 381), (106, 381, 723, 469), (106, 469, 832, 445), (106, 445, 834, 471), (107, 472, 741, 389), (107, 389, 739, 470), (107, 470, 841, 453), (107, 453, 842, 472), (108, 473, 727, 382), (108, 382, 725, 471), (108, 471, 834, 446), (108, 446, 835, 473), (109, 474, 743, 390), (109, 390, 741, 472), (109, 472, 842, 454), (109, 454, 843, 474), (110, 475, 729, 383), (110, 383, 727, 473), (110, 473, 835, 447), (110, 447, 836, 475), (111, 460, 745, 391), (111, 391, 743, 474), (111, 474, 843, 455), (111, 455, 844, 460), (112, 462, 731, 384), (112, 384, 729, 475), (112, 475, 836, 448), (112, 448, 837, 462), (113, 525, 854, 481), (113, 481, 853, 524), (113, 524, 869, 513), (113, 513, 870, 525), (114, 492, 833, 459), (114, 459, 847, 494), (114, 494, 863, 491), (114, 491, 849, 492), (115, 496, 841, 452), (115, 452, 840, 495), (115, 495, 856, 484), (115, 484, 857, 496), (116, 497, 834, 445), (116, 445, 832, 493), (116, 493, 848, 477), (116, 477, 850, 497), (117, 498, 842, 453), (117, 453, 841, 496), (117, 496, 857, 485), (117, 485, 858, 498), (118, 499, 835, 446), (118, 446, 834, 497), (118, 497, 850, 478), (118, 478, 851, 499), (119, 500, 843, 454), (119, 454, 842, 498), (119, 498, 858, 486), (119, 486, 859, 500), (120, 501, 836, 447), (120, 447, 835, 499), (120, 499, 851, 479), (120, 479, 852, 501), (121, 502, 844, 455), (121, 455, 843, 500), (121, 500, 859, 487), (121, 487, 860, 502), (122, 503, 837, 448), (122, 448, 836, 501), (122, 501, 852, 480), (122, 480, 853, 503), (123, 504, 845, 456), (123, 456, 844, 502), (123, 502, 860, 488), (123, 488, 861, 504), (124, 505, 838, 449), (124, 449, 837, 503), (124, 503, 853, 481), (124, 481, 854, 505), (125, 506, 846, 457), (125, 457, 845, 504), (125, 504, 861, 489), (125, 489, 862, 506), (126, 507, 839, 450), (126, 450, 838, 505), (126, 505, 854, 482), (126, 482, 855, 507), (127, 494, 847, 458), (127, 458, 846, 506), (127, 506, 862, 490), (127, 490, 863, 494), (128, 495, 840, 451), (128, 451, 839, 507), (128, 507, 855, 483), (128, 483, 856, 495), (129, 509, 864, 508), (129, 508, 865, 523), (129, 523, 879, 522), (129, 522, 878, 521), (129, 521, 877, 520), (129, 520, 876, 519), (129, 519, 875, 518), (129, 518, 874, 517), (129, 517, 873, 516), (129, 516, 872, 515), (129, 515, 871, 514), (129, 514, 870, 513), (129, 513, 869, 512), (129, 512, 868, 511), (129, 511, 867, 510), (129, 510, 866, 509), (130, 527, 862, 489), (130, 489, 861, 526), (130, 526, 877, 521), (130, 521, 878, 527), (131, 528, 855, 482), (131, 482, 854, 525), (131, 525, 870, 514), (131, 514, 871, 528), (132, 529, 863, 490), (132, 490, 862, 527), (132, 527, 878, 522), (132, 522, 879, 529), (133, 530, 856, 483), (133, 483, 855, 528), (133, 528, 871, 515), (133, 515, 872, 530), (134, 532, 848, 476), (134, 476, 849, 531), (134, 531, 865, 508), (134, 508, 864, 532), (135, 531, 849, 491), (135, 491, 863, 529), (135, 529, 879, 523), (135, 523, 865, 531), (136, 533, 857, 484), (136, 484, 856, 530), (136, 530, 872, 516), (136, 516, 873, 533), (137, 534, 850, 477), (137, 477, 848, 532), (137, 532, 864, 509), (137, 509, 866, 534), (138, 535, 858, 485), (138, 485, 857, 533), (138, 533, 873, 517), (138, 517, 874, 535), (139, 536, 851, 478), (139, 478, 850, 534), (139, 534, 866, 510), (139, 510, 867, 536), (140, 537, 859, 486), (140, 486, 858, 535), (140, 535, 874, 518), (140, 518, 875, 537), (141, 538, 852, 479), (141, 479, 851, 536), (141, 536, 867, 511), (141, 511, 868, 538), (142, 539, 860, 487), (142, 487, 859, 537), (142, 537, 875, 519), (142, 519, 876, 539), (143, 524, 853, 480), (143, 480, 852, 538), (143, 538, 868, 512), (143, 512, 869, 524), (144, 526, 861, 488), (144, 488, 860, 539), (144, 539, 876, 520), (144, 520, 877, 526), (145, 556, 722, 540), (145, 540, 720, 557), (145, 557, 880, 412), (145, 412, 881, 556), (146, 558, 724, 541), (146, 541, 722, 556), (146, 556, 881, 413), (146, 413, 882, 558), (147, 559, 726, 542), (147, 542, 724, 558), (147, 558, 882, 414), (147, 414, 883, 559), (148, 560, 728, 543), (148, 543, 726, 559), (148, 559, 883, 415), (148, 415, 884, 560), (149, 561, 730, 544), (149, 544, 728, 560), (149, 560, 884, 416), (149, 416, 885, 561), (150, 562, 732, 545), (150, 545, 730, 561), (150, 561, 885, 417), (150, 417, 886, 562), (151, 563, 734, 546), (151, 546, 732, 562), (151, 562, 886, 418), (151, 418, 887, 563), (152, 564, 736, 547), (152, 547, 734, 563), (152, 563, 887, 419), (152, 419, 888, 564), (153, 565, 738, 548), (153, 548, 736, 564), (153, 564, 888, 420), (153, 420, 889, 565), (154, 566, 740, 549), (154, 549, 738, 565), (154, 565, 889, 421), (154, 421, 890, 566), (155, 567, 742, 550), (155, 550, 740, 566), (155, 566, 890, 422), (155, 422, 891, 567), (156, 568, 744, 551), (156, 551, 742, 567), (156, 567, 891, 423), (156, 423, 892, 568), (157, 569, 746, 552), (157, 552, 744, 568), (157, 568, 892, 424), (157, 424, 893, 569), (158, 570, 748, 553), (158, 553, 746, 569), (158, 569, 893, 425), (158, 425, 894, 570), (159, 571, 750, 554), (159, 554, 748, 570), (159, 570, 894, 426), (159, 426, 895, 571), (160, 557, 720, 555), (160, 555, 750, 571), (160, 571, 895, 427), (160, 427, 880, 557), (161, 315, 752, 587), (161, 587, 911, 588), (161, 588, 896, 285), (161, 285, 753, 315), (162, 314, 753, 285), (162, 285, 896, 589), (162, 589, 897, 286), (162, 286, 754, 314), (163, 313, 754, 286), (163, 286, 897, 590), (163, 590, 898, 287), (163, 287, 755, 313), (164, 312, 755, 287), (164, 287, 898, 591), (164, 591, 899, 288), (164, 288, 756, 312), (165, 311, 756, 288), (165, 288, 899, 592), (165, 592, 900, 289), (165, 289, 757, 311), (166, 310, 757, 289), (166, 289, 900, 593), (166, 593, 901, 290), (166, 290, 758, 310), (167, 309, 758, 290), (167, 290, 901, 594), (167, 594, 902, 291), (167, 291, 759, 309), (168, 308, 759, 291), (168, 291, 902, 595), (168, 595, 903, 292), (168, 292, 760, 308), (169, 307, 760, 292), (169, 292, 903, 596), (169, 596, 904, 293), (169, 293, 761, 307), (170, 306, 761, 293), (170, 293, 904, 597), (170, 597, 905, 294), (170, 294, 762, 306), (171, 305, 762, 294), (171, 294, 905, 598), (171, 598, 906, 295), (171, 295, 763, 305), (172, 304, 763, 295), (172, 295, 906, 599), (172, 599, 907, 296), (172, 296, 764, 304), (173, 303, 764, 296), (173, 296, 907, 600), (173, 600, 908, 297), (173, 297, 765, 303), (174, 302, 765, 297), (174, 297, 908, 601), (174, 601, 909, 298), (174, 298, 766, 302), (175, 301, 766, 298), (175, 298, 909, 602), (175, 602, 910, 299), (175, 299, 767, 301), (176, 300, 767, 299), (176, 299, 910, 603), (176, 603, 911, 587), (176, 587, 752, 300), (177, 588, 911, 604), (177, 604, 912, 620), (177, 620, 913, 572), (177, 572, 896, 588), (178, 589, 896, 572), (178, 572, 913, 621), (178, 621, 914, 573), (178, 573, 897, 589), (179, 590, 897, 573), (179, 573, 914, 622), (179, 622, 915, 574), (179, 574, 898, 590), (180, 591, 898, 574), (180, 574, 915, 623), (180, 623, 916, 575), (180, 575, 899, 591), (181, 592, 899, 575), (181, 575, 916, 624), (181, 624, 917, 576), (181, 576, 900, 592), (182, 593, 900, 576), (182, 576, 917, 625), (182, 625, 918, 577), (182, 577, 901, 593), (183, 594, 901, 577), (183, 577, 918, 626), (183, 626, 919, 578), (183, 578, 902, 594), (184, 595, 902, 578), (184, 578, 919, 627), (184, 627, 920, 579), (184, 579, 903, 595), (185, 596, 903, 579), (185, 579, 920, 628), (185, 628, 921, 580), (185, 580, 904, 596), (186, 597, 904, 580), (186, 580, 921, 629), (186, 629, 922, 581), (186, 581, 905, 597), (187, 598, 905, 581), (187, 581, 922, 630), (187, 630, 923, 582), (187, 582, 906, 598), (188, 641, 907, 599), (188, 599, 906, 640), (188, 640, 929, 638), (188, 638, 931, 641), (189, 600, 907, 583), (189, 583, 924, 632), (189, 632, 925, 584), (189, 584, 908, 600), (190, 601, 908, 584), (190, 584, 925, 633), (190, 633, 926, 585), (190, 585, 909, 601), (191, 602, 909, 585), (191, 585, 926, 634), (191, 634, 927, 586), (191, 586, 910, 602), (192, 603, 910, 586), (192, 586, 927, 635), (192, 635, 912, 604), (192, 604, 911, 603), (193, 649, 929, 636), (193, 636, 928, 648), (193, 648, 932, 644), (193, 644, 933, 649), (194, 640, 906, 582), (194, 582, 923, 642), (194, 642, 928, 636), (194, 636, 929, 640), (195, 642, 923, 631), (195, 631, 924, 643), (195, 643, 930, 639), (195, 639, 928, 642), (196, 643, 924, 583), (196, 583, 907, 641), (196, 641, 931, 637), (196, 637, 930, 643), (197, 657, 932, 647), (197, 647, 934, 656), (197, 656, 938, 655), (197, 655, 936, 657), (198, 648, 928, 639), (198, 639, 930, 650), (198, 650, 934, 647), (198, 647, 932, 648), (199, 650, 930, 637), (199, 637, 931, 651), (199, 651, 935, 645), (199, 645, 934, 650), (200, 651, 931, 638), (200, 638, 929, 649), (200, 649, 933, 646), (200, 646, 935, 651), (201, 665, 939, 654), (201, 654, 937, 664), (201, 664, 941, 662), (201, 662, 943, 665), (202, 656, 934, 645), (202, 645, 935, 658), (202, 658, 939, 653), (202, 653, 938, 656), (203, 658, 935, 646), (203, 646, 933, 659), (203, 659, 937, 654), (203, 654, 939, 658), (204, 659, 933, 644), (204, 644, 932, 657), (204, 657, 936, 652), (204, 652, 937, 659), (205, 673, 940, 663), (205, 663, 942, 672), (205, 672, 946, 671), (205, 671, 944, 673), (206, 664, 937, 652), (206, 652, 936, 666), (206, 666, 940, 660), (206, 660, 941, 664), (207, 666, 936, 655), (207, 655, 938, 667), (207, 667, 942, 663), (207, 663, 940, 666), (208, 667, 938, 653), (208, 653, 939, 665), (208, 665, 943, 661), (208, 661, 942, 667), (209, 681, 946, 669), (209, 669, 947, 680), (209, 680, 951, 677), (209, 677, 950, 681), (210, 672, 942, 661), (210, 661, 943, 674), (210, 674, 947, 669), (210, 669, 946, 672), (211, 674, 943, 662), (211, 662, 941, 675), (211, 675, 945, 670), (211, 670, 947, 674), (212, 675, 941, 660), (212, 660, 940, 673), (212, 673, 944, 668), (212, 668, 945, 675), (213, 680, 947, 670), (213, 670, 945, 682), (213, 682, 949, 678), (213, 678, 951, 680), (214, 682, 945, 668), (214, 668, 944, 683), (214, 683, 948, 676), (214, 676, 949, 682), (215, 683, 944, 671), (215, 671, 946, 681), (215, 681, 950, 679), (215, 679, 948, 683), (216, 364, 799, 684), (216, 684, 952, 700), (216, 700, 953, 348), (216, 348, 784, 364), (217, 365, 784, 348), (217, 348, 953, 701), (217, 701, 954, 349), (217, 349, 785, 365), (218, 366, 785, 349), (218, 349, 954, 702), (218, 702, 955, 350), (218, 350, 786, 366), (219, 367, 786, 350), (219, 350, 955, 703), (219, 703, 956, 351), (219, 351, 787, 367), (220, 368, 787, 351), (220, 351, 956, 704), (220, 704, 957, 352), (220, 352, 788, 368), (221, 369, 788, 352), (221, 352, 957, 705), (221, 705, 958, 353), (221, 353, 789, 369), (222, 370, 789, 353), (222, 353, 958, 706), (222, 706, 959, 354), (222, 354, 790, 370), (223, 371, 790, 354), (223, 354, 959, 707), (223, 707, 960, 355), (223, 355, 791, 371), (224, 372, 791, 355), (224, 355, 960, 708), (224, 708, 961, 356), (224, 356, 792, 372), (225, 373, 792, 356), (225, 356, 961, 709), (225, 709, 962, 357), (225, 357, 793, 373), (226, 374, 793, 357), (226, 357, 962, 710), (226, 710, 963, 358), (226, 358, 794, 374), (227, 375, 794, 358), (227, 358, 963, 711), (227, 711, 964, 359), (227, 359, 795, 375), (228, 376, 795, 359), (228, 359, 964, 712), (228, 712, 965, 360), (228, 360, 796, 376), (229, 377, 796, 360), (229, 360, 965, 713), (229, 713, 966, 361), (229, 361, 797, 377), (230, 378, 797, 361), (230, 361, 966, 714), (230, 714, 967, 362), (230, 362, 798, 378), (231, 379, 798, 362), (231, 362, 967, 715), (231, 715, 952, 684), (231, 684, 799, 379), (232, 717, 764, 696), (232, 696, 964, 716), (232, 716, 950, 677), (232, 677, 951, 717), (233, 711, 963, 718), (233, 718, 948, 679), (233, 679, 950, 716), (233, 716, 964, 711), (234, 676, 948, 718), (234, 718, 963, 695), (234, 695, 763, 719), (234, 719, 949, 676), (235, 678, 949, 719), (235, 719, 763, 304), (235, 304, 764, 717), (235, 717, 951, 678)])
me_cylinder_001.materials.append(mat_tasa)
me_cylinder_001.use_remesh_preserve_volume = False
me_cylinder_001.use_remesh_preserve_attributes = False
me_cylinder_001.use_mirror_vertex_groups = False
me_cylinder_001.update()

# ---- objects
ob_sun = bpy.data.objects.new('Sun', light_sun)
ob_lamp = bpy.data.objects.new('Lamp', light_lamp)
ob_camera = bpy.data.objects.new('Camera', cam_camera)
ob_tasa = bpy.data.objects.new('tasa', me_cylinder_001)

# ---- transforms, parenting, visibility, modifiers, constraints
ob_sun.location = (6.146, -5.272, 10.97)
ob_sun.lineart.crease_threshold = 0.0
ob_lamp.location = (17.79, -6.689, 3.007)
ob_lamp.rotation_euler = (0.6503, 0.05522, 1.866)
ob_lamp.lock_rotations_4d = False
ob_lamp.empty_display_type = 'ARROWS'
ob_lamp.color = (0.0, 0.0, 0.0, 0.0)
ob_lamp.lineart.crease_threshold = 0.0
ob_camera.location = (-4.961, -3.225, 3.966)
ob_camera.rotation_euler = (-1.951, 2.45, 1.911)
ob_camera.lock_rotations_4d = False
ob_camera.empty_display_type = 'ARROWS'
ob_camera.color = (0.0, 0.0, 0.0, 0.0)
ob_camera.display_type = 'WIRE'
ob_camera.lineart.crease_threshold = 0.0
ob_tasa.location = (0.2329, 0.03096, 1.489)
ob_tasa.rotation_euler = (0.0, -0.0, -2.082)
ob_tasa.lineart.crease_threshold = 0.0
_m = ob_tasa.modifiers.new('ParticleSystem 1', 'PARTICLE_SYSTEM')
_m = ob_tasa.modifiers.new('Explode.001', 'EXPLODE')
_m.use_edge_cut = True

# ---- collection membership
col_collection_1.objects.link(ob_sun)
col_collection_1.objects.link(ob_lamp)
col_collection_1.objects.link(ob_camera)
col_collection_2.objects.link(ob_tasa)

# ---- scene / render settings (as saved in the file)
scene.camera = ob_camera
scene.frame_start = 1; scene.frame_end = 250; scene.frame_set(0)
scene.render.engine = 'BLENDER_EEVEE_NEXT'
scene.render.resolution_percentage = 50
scene.render.dither_intensity = 0.0
scene.cycles.use_denoising = False
scene.cycles.samples = 128
scene.cycles.sampling_pattern = 'TABULATED_SOBOL'
scene.cycles.use_adaptive_sampling = False
scene.cycles.use_light_tree = False
scene.cycles.blur_glossy = 0.0
scene.cycles.sample_clamp_indirect = 0.0
scene.view_settings.view_transform = 'Standard'
bpy.context.view_layer.update()
